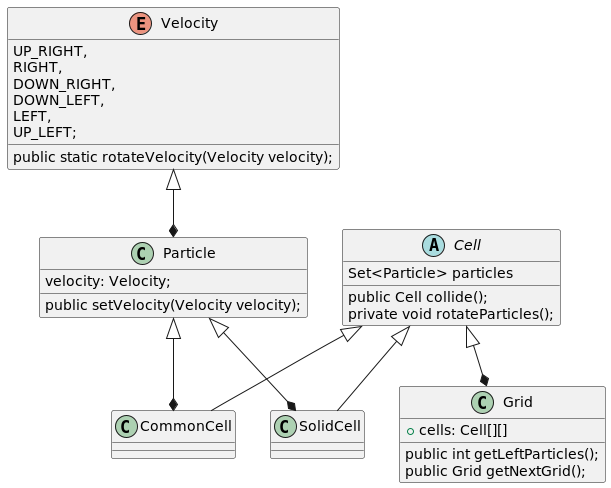

The diagram above was rendered by PlantUML. Its source (embedded in the PNG):
@startuml

class Grid{
    +cells: Cell[][]
    public int getLeftParticles();
    public Grid getNextGrid();
}

abstract class Cell{
    Set<Particle> particles
    public Cell collide();
    private void rotateParticles();
}

class SolidCell extends Cell{

}

class CommonCell extends Cell{

}

class Particle{
    velocity: Velocity;
    public setVelocity(Velocity velocity);
}

enum Velocity{
    UP_RIGHT,
    RIGHT,
    DOWN_RIGHT,
    DOWN_LEFT,
    LEFT,
    UP_LEFT;
    public static rotateVelocity(Velocity velocity);
}

Grid *-up-|> Cell 
SolidCell *-up-|> Particle
CommonCell *-up-|> Particle
Particle *-up-|> Velocity


@enduml